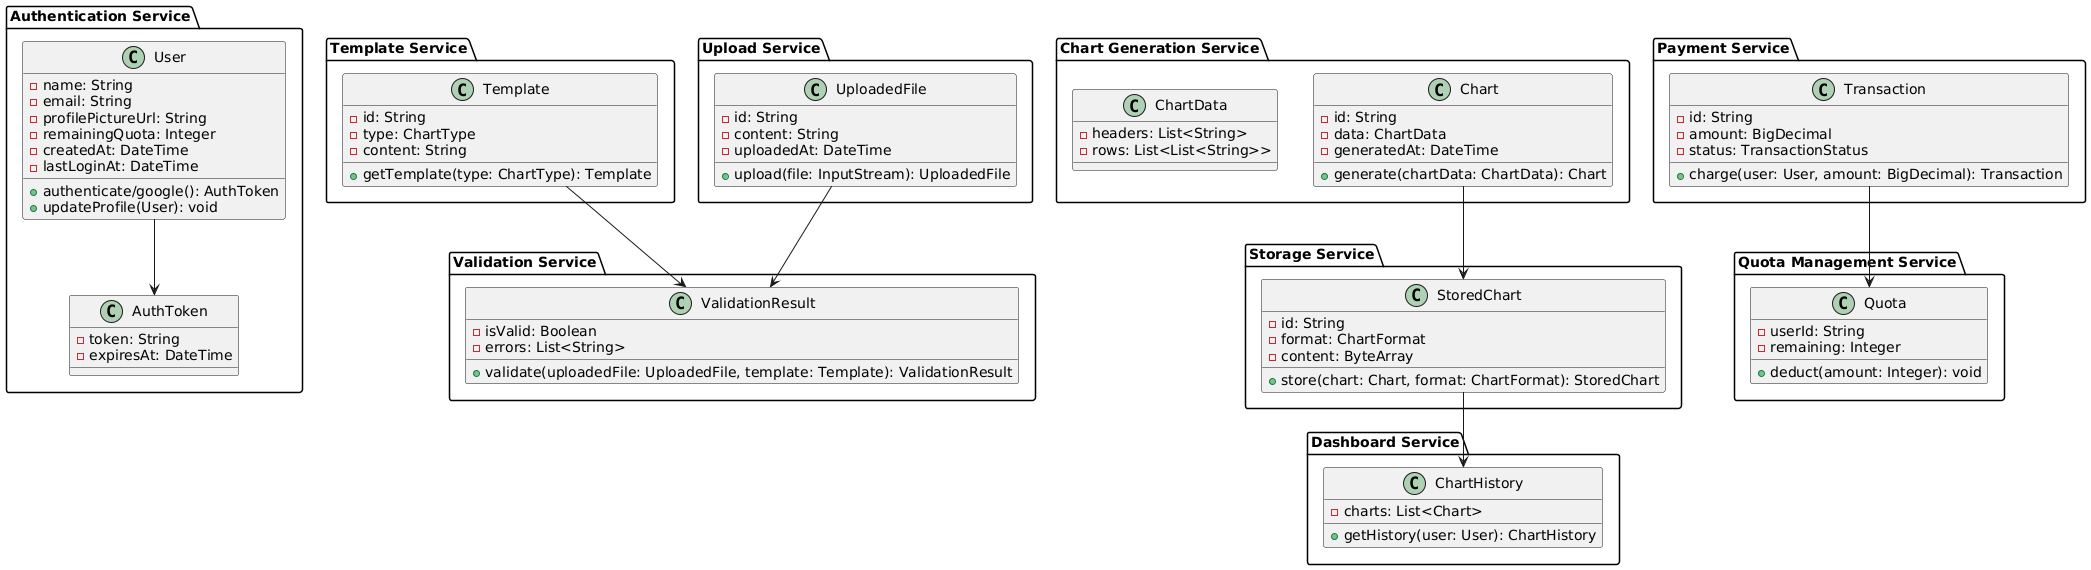

The diagram above was rendered by PlantUML. Its source (embedded in the PNG):
@startuml
package "Authentication Service" {
    class User {
        - name: String
        - email: String
        - profilePictureUrl: String
        - remainingQuota: Integer
        - createdAt: DateTime
        - lastLoginAt: DateTime

        + authenticate/google(): AuthToken
        + updateProfile(User): void
    }

    class AuthToken {
        - token: String
        - expiresAt: DateTime
    }
}

package "Template Service" {
    class Template {
        - id: String
        - type: ChartType
        - content: String

        + getTemplate(type: ChartType): Template
    }
}

package "Upload Service" {
    class UploadedFile {
        - id: String
        - content: String
        - uploadedAt: DateTime

        + upload(file: InputStream): UploadedFile
    }
}

package "Validation Service" {
    class ValidationResult {
        - isValid: Boolean
        - errors: List<String>

        + validate(uploadedFile: UploadedFile, template: Template): ValidationResult
    }
}

package "Chart Generation Service" {
    class Chart {
        - id: String
        - data: ChartData
        - generatedAt: DateTime

        + generate(chartData: ChartData): Chart
    }

    class ChartData {
        - headers: List<String>
        - rows: List<List<String>>
    }
}

package "Storage Service" {
    class StoredChart {
        - id: String
        - format: ChartFormat
        - content: ByteArray

        + store(chart: Chart, format: ChartFormat): StoredChart
    }
}

package "Dashboard Service" {
    class ChartHistory {
        - charts: List<Chart>

        + getHistory(user: User): ChartHistory
    }
}

package "Payment Service" {
    class Transaction {
        - id: String
        - amount: BigDecimal
        - status: TransactionStatus

        + charge(user: User, amount: BigDecimal): Transaction
    }
}

package "Quota Management Service" {
    class Quota {
        - userId: String
        - remaining: Integer

        + deduct(amount: Integer): void
    }
}

' Associations
User --> AuthToken
UploadedFile --> ValidationResult
Template --> ValidationResult
Chart --> StoredChart
StoredChart --> ChartHistory
Transaction --> Quota
@enduml